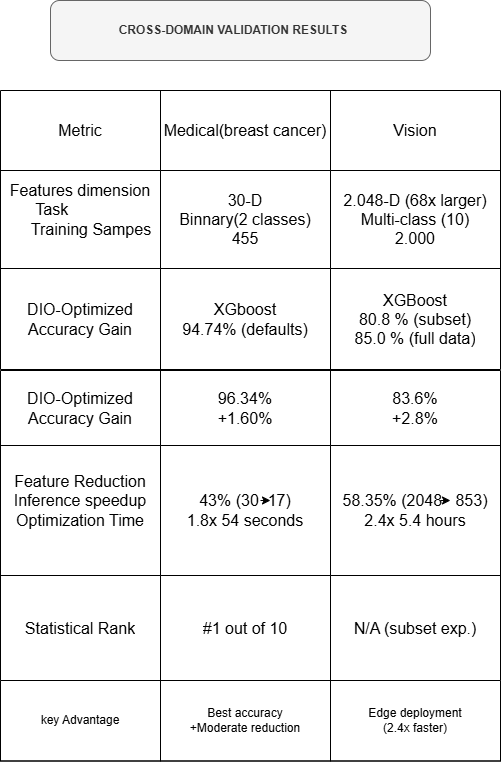

The diagram above was exported from draw.io. Its source (the exported page's mxGraphModel, read from the mxfile embedded in the PNG):
<mxGraphModel dx="1042" dy="570" grid="1" gridSize="10" guides="1" tooltips="1" connect="1" arrows="1" fold="1" page="1" pageScale="1" pageWidth="827" pageHeight="1169" background="#ffffff" math="0" shadow="0">
  <root>
    <mxCell id="0" />
    <mxCell id="1" parent="0" />
    <mxCell id="WvdCO04qcd-rJBn-N7zM-1" value="&lt;b&gt;&amp;nbsp; &amp;nbsp; &amp;nbsp; &amp;nbsp; &amp;nbsp; &amp;nbsp; &amp;nbsp; &amp;nbsp; &amp;nbsp; &amp;nbsp; CROSS-DOMAIN VALIDATION RESULTS&lt;/b&gt;" style="rounded=1;whiteSpace=wrap;html=1;align=left;fillColor=#f5f5f5;fontColor=#333333;strokeColor=#666666;" parent="1" vertex="1">
      <mxGeometry x="280" y="60" width="380" height="60" as="geometry" />
    </mxCell>
    <mxCell id="WvdCO04qcd-rJBn-N7zM-42" value="" style="shape=table;startSize=0;container=1;collapsible=0;childLayout=tableLayout;fontSize=16;" parent="1" vertex="1">
      <mxGeometry x="230" y="150" width="500" height="279" as="geometry" />
    </mxCell>
    <mxCell id="WvdCO04qcd-rJBn-N7zM-43" value="" style="shape=tableRow;horizontal=0;startSize=0;swimlaneHead=0;swimlaneBody=0;strokeColor=inherit;top=0;left=0;bottom=0;right=0;collapsible=0;dropTarget=0;fillColor=none;points=[[0,0.5],[1,0.5]];portConstraint=eastwest;fontSize=16;" parent="WvdCO04qcd-rJBn-N7zM-42" vertex="1">
      <mxGeometry width="500" height="80" as="geometry" />
    </mxCell>
    <mxCell id="WvdCO04qcd-rJBn-N7zM-44" value="Metric" style="shape=partialRectangle;html=1;whiteSpace=wrap;connectable=0;strokeColor=inherit;overflow=hidden;fillColor=none;top=0;left=0;bottom=0;right=0;pointerEvents=1;fontSize=16;" parent="WvdCO04qcd-rJBn-N7zM-43" vertex="1">
      <mxGeometry width="160" height="80" as="geometry">
        <mxRectangle width="160" height="80" as="alternateBounds" />
      </mxGeometry>
    </mxCell>
    <mxCell id="WvdCO04qcd-rJBn-N7zM-45" value="Medical(breast cancer)" style="shape=partialRectangle;html=1;whiteSpace=wrap;connectable=0;strokeColor=inherit;overflow=hidden;fillColor=none;top=0;left=0;bottom=0;right=0;pointerEvents=1;fontSize=16;" parent="WvdCO04qcd-rJBn-N7zM-43" vertex="1">
      <mxGeometry x="160" width="170" height="80" as="geometry">
        <mxRectangle width="170" height="80" as="alternateBounds" />
      </mxGeometry>
    </mxCell>
    <mxCell id="WvdCO04qcd-rJBn-N7zM-46" value="Vision" style="shape=partialRectangle;html=1;whiteSpace=wrap;connectable=0;strokeColor=inherit;overflow=hidden;fillColor=none;top=0;left=0;bottom=0;right=0;pointerEvents=1;fontSize=16;" parent="WvdCO04qcd-rJBn-N7zM-43" vertex="1">
      <mxGeometry x="330" width="170" height="80" as="geometry">
        <mxRectangle width="170" height="80" as="alternateBounds" />
      </mxGeometry>
    </mxCell>
    <mxCell id="WvdCO04qcd-rJBn-N7zM-47" value="" style="shape=tableRow;horizontal=0;startSize=0;swimlaneHead=0;swimlaneBody=0;strokeColor=inherit;top=0;left=0;bottom=0;right=0;collapsible=0;dropTarget=0;fillColor=none;points=[[0,0.5],[1,0.5]];portConstraint=eastwest;fontSize=16;" parent="WvdCO04qcd-rJBn-N7zM-42" vertex="1">
      <mxGeometry y="80" width="500" height="98" as="geometry" />
    </mxCell>
    <mxCell id="WvdCO04qcd-rJBn-N7zM-48" value="Features dimension&lt;div&gt;&lt;div style=&quot;text-align: left;&quot;&gt;&lt;span style=&quot;background-color: transparent; color: light-dark(rgb(0, 0, 0), rgb(255, 255, 255));&quot;&gt;&amp;nbsp; &amp;nbsp; &amp;nbsp; Task&lt;/span&gt;&lt;/div&gt;&lt;div style=&quot;text-align: left;&quot;&gt;&lt;span style=&quot;background-color: transparent; color: light-dark(rgb(0, 0, 0), rgb(255, 255, 255));&quot;&gt;&amp;nbsp; &amp;nbsp; &amp;nbsp;Training Sampes&lt;/span&gt;&lt;/div&gt;&lt;div&gt;&lt;div&gt;&lt;br&gt;&lt;/div&gt;&lt;/div&gt;&lt;/div&gt;" style="shape=partialRectangle;html=1;whiteSpace=wrap;connectable=0;strokeColor=inherit;overflow=hidden;fillColor=none;top=0;left=0;bottom=0;right=0;pointerEvents=1;fontSize=16;" parent="WvdCO04qcd-rJBn-N7zM-47" vertex="1">
      <mxGeometry width="160" height="98" as="geometry">
        <mxRectangle width="160" height="98" as="alternateBounds" />
      </mxGeometry>
    </mxCell>
    <mxCell id="WvdCO04qcd-rJBn-N7zM-49" value="30-D&lt;div&gt;Binnary(2 classes)&lt;/div&gt;&lt;div&gt;455&lt;/div&gt;" style="shape=partialRectangle;html=1;whiteSpace=wrap;connectable=0;strokeColor=inherit;overflow=hidden;fillColor=none;top=0;left=0;bottom=0;right=0;pointerEvents=1;fontSize=16;" parent="WvdCO04qcd-rJBn-N7zM-47" vertex="1">
      <mxGeometry x="160" width="170" height="98" as="geometry">
        <mxRectangle width="170" height="98" as="alternateBounds" />
      </mxGeometry>
    </mxCell>
    <mxCell id="WvdCO04qcd-rJBn-N7zM-50" value="2.048-D (68x larger)&lt;div&gt;Multi-class (10)&lt;/div&gt;&lt;div&gt;2.000&lt;/div&gt;" style="shape=partialRectangle;html=1;whiteSpace=wrap;connectable=0;strokeColor=inherit;overflow=hidden;fillColor=none;top=0;left=0;bottom=0;right=0;pointerEvents=1;fontSize=16;" parent="WvdCO04qcd-rJBn-N7zM-47" vertex="1">
      <mxGeometry x="330" width="170" height="98" as="geometry">
        <mxRectangle width="170" height="98" as="alternateBounds" />
      </mxGeometry>
    </mxCell>
    <mxCell id="WvdCO04qcd-rJBn-N7zM-51" value="" style="shape=tableRow;horizontal=0;startSize=0;swimlaneHead=0;swimlaneBody=0;strokeColor=inherit;top=0;left=0;bottom=0;right=0;collapsible=0;dropTarget=0;fillColor=none;points=[[0,0.5],[1,0.5]];portConstraint=eastwest;fontSize=16;" parent="WvdCO04qcd-rJBn-N7zM-42" vertex="1">
      <mxGeometry y="178" width="500" height="101" as="geometry" />
    </mxCell>
    <mxCell id="WvdCO04qcd-rJBn-N7zM-52" value="DIO-Optimized&lt;div&gt;Accuracy Gain&lt;/div&gt;" style="shape=partialRectangle;html=1;whiteSpace=wrap;connectable=0;strokeColor=inherit;overflow=hidden;fillColor=none;top=0;left=0;bottom=0;right=0;pointerEvents=1;fontSize=16;" parent="WvdCO04qcd-rJBn-N7zM-51" vertex="1">
      <mxGeometry width="160" height="101" as="geometry">
        <mxRectangle width="160" height="101" as="alternateBounds" />
      </mxGeometry>
    </mxCell>
    <mxCell id="WvdCO04qcd-rJBn-N7zM-53" value="XGboost&lt;div&gt;94.74% (defaults)&lt;/div&gt;" style="shape=partialRectangle;html=1;whiteSpace=wrap;connectable=0;strokeColor=inherit;overflow=hidden;fillColor=none;top=0;left=0;bottom=0;right=0;pointerEvents=1;fontSize=16;" parent="WvdCO04qcd-rJBn-N7zM-51" vertex="1">
      <mxGeometry x="160" width="170" height="101" as="geometry">
        <mxRectangle width="170" height="101" as="alternateBounds" />
      </mxGeometry>
    </mxCell>
    <mxCell id="WvdCO04qcd-rJBn-N7zM-54" value="XGBoost&lt;div&gt;80.8 % (subset)&lt;/div&gt;&lt;div&gt;85.0 % (full data)&lt;/div&gt;" style="shape=partialRectangle;html=1;whiteSpace=wrap;connectable=0;strokeColor=inherit;overflow=hidden;fillColor=none;top=0;left=0;bottom=0;right=0;pointerEvents=1;fontSize=16;" parent="WvdCO04qcd-rJBn-N7zM-51" vertex="1">
      <mxGeometry x="330" width="170" height="101" as="geometry">
        <mxRectangle width="170" height="101" as="alternateBounds" />
      </mxGeometry>
    </mxCell>
    <mxCell id="WvdCO04qcd-rJBn-N7zM-95" value="" style="childLayout=tableLayout;recursiveResize=0;shadow=0;fillColor=none;" parent="1" vertex="1">
      <mxGeometry x="230" y="739.5" width="500" height="81" as="geometry" />
    </mxCell>
    <mxCell id="WvdCO04qcd-rJBn-N7zM-96" value="" style="shape=tableRow;horizontal=0;startSize=0;swimlaneHead=0;swimlaneBody=0;top=0;left=0;bottom=0;right=0;dropTarget=0;collapsible=0;recursiveResize=0;expand=0;fontStyle=0;fillColor=none;strokeColor=inherit;" parent="WvdCO04qcd-rJBn-N7zM-95" vertex="1">
      <mxGeometry width="500" height="81" as="geometry" />
    </mxCell>
    <mxCell id="WvdCO04qcd-rJBn-N7zM-97" value="key Advantage" style="connectable=0;recursiveResize=0;strokeColor=inherit;fillColor=none;align=center;whiteSpace=wrap;html=1;" parent="WvdCO04qcd-rJBn-N7zM-96" vertex="1">
      <mxGeometry width="160" height="81" as="geometry">
        <mxRectangle width="160" height="81" as="alternateBounds" />
      </mxGeometry>
    </mxCell>
    <mxCell id="WvdCO04qcd-rJBn-N7zM-98" value="Best accuracy&lt;div&gt;+Moderate reduction&lt;/div&gt;" style="connectable=0;recursiveResize=0;strokeColor=inherit;fillColor=none;align=center;whiteSpace=wrap;html=1;" parent="WvdCO04qcd-rJBn-N7zM-96" vertex="1">
      <mxGeometry x="160" width="170" height="81" as="geometry">
        <mxRectangle width="170" height="81" as="alternateBounds" />
      </mxGeometry>
    </mxCell>
    <mxCell id="WvdCO04qcd-rJBn-N7zM-99" value="Edge deployment&lt;div&gt;(2.4x faster)&lt;/div&gt;" style="connectable=0;recursiveResize=0;strokeColor=inherit;fillColor=none;align=center;whiteSpace=wrap;html=1;" parent="WvdCO04qcd-rJBn-N7zM-96" vertex="1">
      <mxGeometry x="330" width="170" height="81" as="geometry">
        <mxRectangle width="170" height="81" as="alternateBounds" />
      </mxGeometry>
    </mxCell>
    <mxCell id="WvdCO04qcd-rJBn-N7zM-81" value="" style="shape=table;startSize=0;container=1;collapsible=0;childLayout=tableLayout;fontSize=16;" parent="1" vertex="1">
      <mxGeometry x="230" y="430" width="500" height="310" as="geometry" />
    </mxCell>
    <mxCell id="WvdCO04qcd-rJBn-N7zM-82" value="" style="shape=tableRow;horizontal=0;startSize=0;swimlaneHead=0;swimlaneBody=0;strokeColor=inherit;top=0;left=0;bottom=0;right=0;collapsible=0;dropTarget=0;fillColor=none;points=[[0,0.5],[1,0.5]];portConstraint=eastwest;fontSize=16;" parent="WvdCO04qcd-rJBn-N7zM-81" vertex="1">
      <mxGeometry width="500" height="75" as="geometry" />
    </mxCell>
    <mxCell id="WvdCO04qcd-rJBn-N7zM-83" value="DIO-Optimized&lt;div&gt;Accuracy Gain&lt;/div&gt;" style="shape=partialRectangle;html=1;whiteSpace=wrap;connectable=0;strokeColor=inherit;overflow=hidden;fillColor=none;top=0;left=0;bottom=0;right=0;pointerEvents=1;fontSize=16;" parent="WvdCO04qcd-rJBn-N7zM-82" vertex="1">
      <mxGeometry width="160" height="75" as="geometry">
        <mxRectangle width="160" height="75" as="alternateBounds" />
      </mxGeometry>
    </mxCell>
    <mxCell id="WvdCO04qcd-rJBn-N7zM-84" value="96.34%&lt;div&gt;+1.60%&lt;/div&gt;" style="shape=partialRectangle;html=1;whiteSpace=wrap;connectable=0;strokeColor=inherit;overflow=hidden;fillColor=none;top=0;left=0;bottom=0;right=0;pointerEvents=1;fontSize=16;" parent="WvdCO04qcd-rJBn-N7zM-82" vertex="1">
      <mxGeometry x="160" width="170" height="75" as="geometry">
        <mxRectangle width="170" height="75" as="alternateBounds" />
      </mxGeometry>
    </mxCell>
    <mxCell id="WvdCO04qcd-rJBn-N7zM-85" value="83.6%&lt;div&gt;+2.8%&lt;/div&gt;" style="shape=partialRectangle;html=1;whiteSpace=wrap;connectable=0;strokeColor=inherit;overflow=hidden;fillColor=none;top=0;left=0;bottom=0;right=0;pointerEvents=1;fontSize=16;" parent="WvdCO04qcd-rJBn-N7zM-82" vertex="1">
      <mxGeometry x="330" width="170" height="75" as="geometry">
        <mxRectangle width="170" height="75" as="alternateBounds" />
      </mxGeometry>
    </mxCell>
    <mxCell id="WvdCO04qcd-rJBn-N7zM-86" value="" style="shape=tableRow;horizontal=0;startSize=0;swimlaneHead=0;swimlaneBody=0;strokeColor=inherit;top=0;left=0;bottom=0;right=0;collapsible=0;dropTarget=0;fillColor=none;points=[[0,0.5],[1,0.5]];portConstraint=eastwest;fontSize=16;" parent="WvdCO04qcd-rJBn-N7zM-81" vertex="1">
      <mxGeometry y="75" width="500" height="130" as="geometry" />
    </mxCell>
    <mxCell id="WvdCO04qcd-rJBn-N7zM-87" value="Feature Reduction&lt;div&gt;Inference speedup&lt;/div&gt;&lt;div&gt;Optimization Time&lt;/div&gt;&lt;div&gt;&lt;br&gt;&lt;/div&gt;" style="shape=partialRectangle;html=1;whiteSpace=wrap;connectable=0;strokeColor=inherit;overflow=hidden;fillColor=none;top=0;left=0;bottom=0;right=0;pointerEvents=1;fontSize=16;" parent="WvdCO04qcd-rJBn-N7zM-86" vertex="1">
      <mxGeometry width="160" height="130" as="geometry">
        <mxRectangle width="160" height="130" as="alternateBounds" />
      </mxGeometry>
    </mxCell>
    <mxCell id="WvdCO04qcd-rJBn-N7zM-88" value="43% (30&amp;nbsp; 17)&lt;div&gt;1.8x 54 seconds&lt;/div&gt;" style="shape=partialRectangle;html=1;whiteSpace=wrap;connectable=0;strokeColor=inherit;overflow=hidden;fillColor=none;top=0;left=0;bottom=0;right=0;pointerEvents=1;fontSize=16;" parent="WvdCO04qcd-rJBn-N7zM-86" vertex="1">
      <mxGeometry x="160" width="170" height="130" as="geometry">
        <mxRectangle width="170" height="130" as="alternateBounds" />
      </mxGeometry>
    </mxCell>
    <mxCell id="WvdCO04qcd-rJBn-N7zM-89" value="58.35% (2048&amp;nbsp; &amp;nbsp;853)&lt;div&gt;2.4x 5.4 hours&lt;/div&gt;" style="shape=partialRectangle;html=1;whiteSpace=wrap;connectable=0;strokeColor=inherit;overflow=hidden;fillColor=none;top=0;left=0;bottom=0;right=0;pointerEvents=1;fontSize=16;" parent="WvdCO04qcd-rJBn-N7zM-86" vertex="1">
      <mxGeometry x="330" width="170" height="130" as="geometry">
        <mxRectangle width="170" height="130" as="alternateBounds" />
      </mxGeometry>
    </mxCell>
    <mxCell id="WvdCO04qcd-rJBn-N7zM-90" value="" style="shape=tableRow;horizontal=0;startSize=0;swimlaneHead=0;swimlaneBody=0;strokeColor=inherit;top=0;left=0;bottom=0;right=0;collapsible=0;dropTarget=0;fillColor=none;points=[[0,0.5],[1,0.5]];portConstraint=eastwest;fontSize=16;" parent="WvdCO04qcd-rJBn-N7zM-81" vertex="1">
      <mxGeometry y="205" width="500" height="105" as="geometry" />
    </mxCell>
    <mxCell id="WvdCO04qcd-rJBn-N7zM-91" value="Statistical Rank" style="shape=partialRectangle;html=1;whiteSpace=wrap;connectable=0;strokeColor=inherit;overflow=hidden;fillColor=none;top=0;left=0;bottom=0;right=0;pointerEvents=1;fontSize=16;" parent="WvdCO04qcd-rJBn-N7zM-90" vertex="1">
      <mxGeometry width="160" height="105" as="geometry">
        <mxRectangle width="160" height="105" as="alternateBounds" />
      </mxGeometry>
    </mxCell>
    <mxCell id="WvdCO04qcd-rJBn-N7zM-92" value="#1 out of 10" style="shape=partialRectangle;html=1;whiteSpace=wrap;connectable=0;strokeColor=inherit;overflow=hidden;fillColor=none;top=0;left=0;bottom=0;right=0;pointerEvents=1;fontSize=16;" parent="WvdCO04qcd-rJBn-N7zM-90" vertex="1">
      <mxGeometry x="160" width="170" height="105" as="geometry">
        <mxRectangle width="170" height="105" as="alternateBounds" />
      </mxGeometry>
    </mxCell>
    <mxCell id="WvdCO04qcd-rJBn-N7zM-93" value="N/A (subset exp.)" style="shape=partialRectangle;html=1;whiteSpace=wrap;connectable=0;strokeColor=inherit;overflow=hidden;fillColor=none;top=0;left=0;bottom=0;right=0;pointerEvents=1;fontSize=16;" parent="WvdCO04qcd-rJBn-N7zM-90" vertex="1">
      <mxGeometry x="330" width="170" height="105" as="geometry">
        <mxRectangle width="170" height="105" as="alternateBounds" />
      </mxGeometry>
    </mxCell>
    <mxCell id="WvdCO04qcd-rJBn-N7zM-109" value="" style="endArrow=classic;html=1;rounded=0;" parent="1" edge="1">
      <mxGeometry width="50" height="50" relative="1" as="geometry">
        <mxPoint x="490" y="560" as="sourcePoint" />
        <mxPoint x="500" y="560" as="targetPoint" />
      </mxGeometry>
    </mxCell>
    <mxCell id="WvdCO04qcd-rJBn-N7zM-112" value="" style="endArrow=classic;html=1;rounded=0;" parent="1" edge="1">
      <mxGeometry width="50" height="50" relative="1" as="geometry">
        <mxPoint x="670" y="560" as="sourcePoint" />
        <mxPoint x="680" y="560" as="targetPoint" />
      </mxGeometry>
    </mxCell>
  </root>
</mxGraphModel>